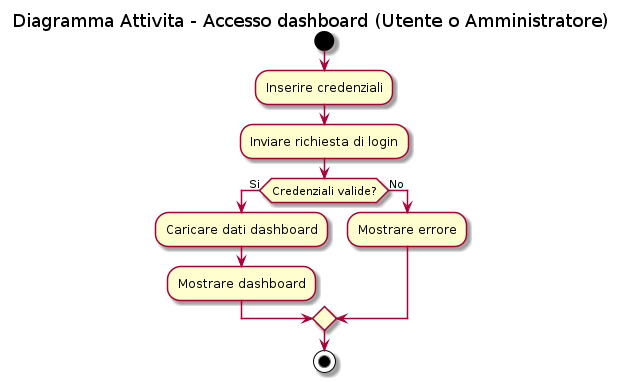

The diagram above was rendered by PlantUML. Its source (embedded in the PNG):
@startuml
  title Diagramma Attivita - Accesso dashboard (Utente o Amministratore)
  
  start
    :Inserire credenziali;
    :Inviare richiesta di login;
  if (Credenziali valide?) then (Si)
    :Caricare dati dashboard;
    :Mostrare dashboard;
  else (No)
    :Mostrare errore;
  endif
  stop
@enduml